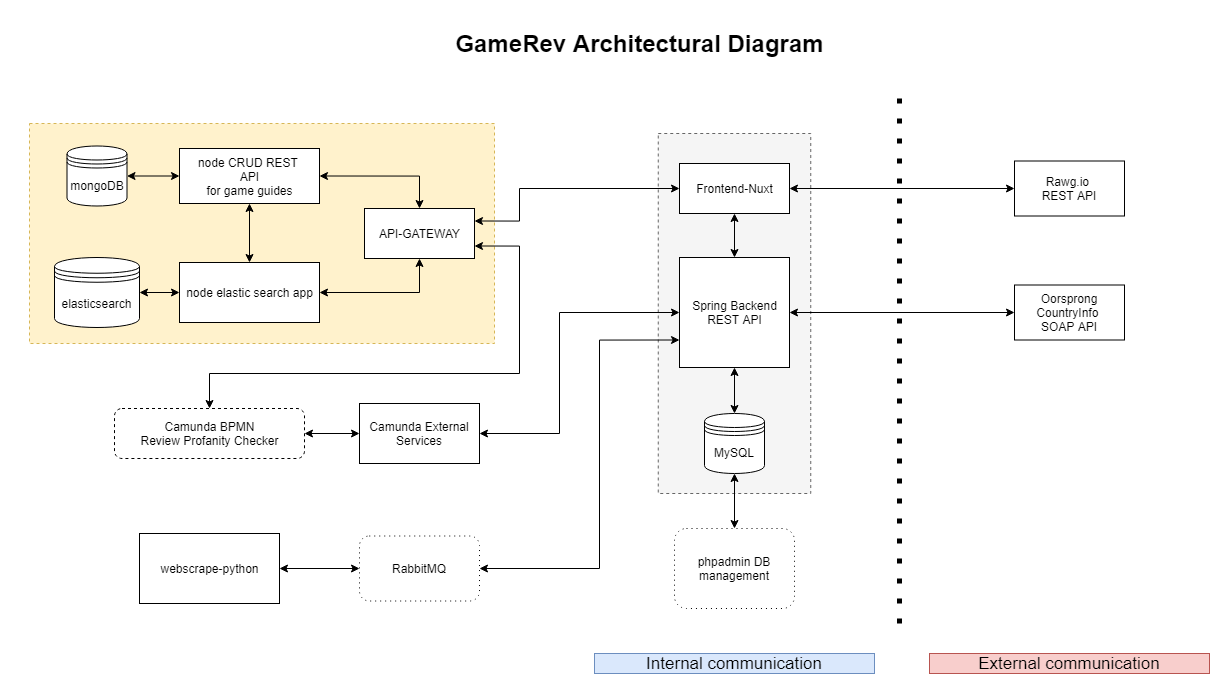

The diagram above was exported from draw.io. Its source (the exported page's mxGraphModel, read from the mxfile embedded in the PNG):
<mxGraphModel dx="2652" dy="829" grid="1" gridSize="10" guides="1" tooltips="1" connect="1" arrows="1" fold="1" page="1" pageScale="1" pageWidth="1169" pageHeight="827" background="#ffffff" math="0" shadow="0">
  <root>
    <mxCell id="0" />
    <mxCell id="1" parent="0" />
    <mxCell id="FZGrtVO6tIezSCHv6jsD-1" value="" style="rounded=0;whiteSpace=wrap;html=1;dashed=1;fillColor=#fff2cc;strokeColor=#d6b656;" parent="1" vertex="1">
      <mxGeometry x="-490" y="170" width="465" height="220" as="geometry" />
    </mxCell>
    <mxCell id="k9SBW8o-xDsD6dP49fZU-22" value="" style="rounded=0;whiteSpace=wrap;html=1;dashed=1;fillColor=#f5f5f5;strokeColor=#666666;fontColor=#333333;" parent="1" vertex="1">
      <mxGeometry x="138.75" y="180" width="152.5" height="360" as="geometry" />
    </mxCell>
    <mxCell id="9cTzO6qV3_TyvvMYnNi2-1" style="edgeStyle=orthogonalEdgeStyle;rounded=0;orthogonalLoop=1;jettySize=auto;html=1;exitX=0.5;exitY=0;exitDx=0;exitDy=0;startArrow=classic;startFill=1;" parent="1" source="9cTzO6qV3_TyvvMYnNi2-3" target="9cTzO6qV3_TyvvMYnNi2-6" edge="1">
      <mxGeometry relative="1" as="geometry">
        <mxPoint x="215" y="280" as="sourcePoint" />
      </mxGeometry>
    </mxCell>
    <mxCell id="k9SBW8o-xDsD6dP49fZU-15" style="edgeStyle=orthogonalEdgeStyle;rounded=0;orthogonalLoop=1;jettySize=auto;html=1;exitX=0.5;exitY=1;exitDx=0;exitDy=0;startArrow=classic;startFill=1;" parent="1" source="9cTzO6qV3_TyvvMYnNi2-3" target="9cTzO6qV3_TyvvMYnNi2-22" edge="1">
      <mxGeometry relative="1" as="geometry" />
    </mxCell>
    <mxCell id="xbIoPjn8WEr5_Y7IBh9Z-41" style="edgeStyle=orthogonalEdgeStyle;rounded=0;orthogonalLoop=1;jettySize=auto;html=1;exitX=1;exitY=0.5;exitDx=0;exitDy=0;entryX=0;entryY=0.5;entryDx=0;entryDy=0;startArrow=classic;startFill=1;" edge="1" parent="1" source="9cTzO6qV3_TyvvMYnNi2-3" target="xbIoPjn8WEr5_Y7IBh9Z-40">
      <mxGeometry relative="1" as="geometry" />
    </mxCell>
    <mxCell id="9cTzO6qV3_TyvvMYnNi2-3" value="Spring Backend&lt;br&gt;REST API" style="html=1;" parent="1" vertex="1">
      <mxGeometry x="160" y="304" width="110" height="110" as="geometry" />
    </mxCell>
    <mxCell id="xbIoPjn8WEr5_Y7IBh9Z-30" style="edgeStyle=orthogonalEdgeStyle;rounded=0;orthogonalLoop=1;jettySize=auto;html=1;exitX=1;exitY=0.5;exitDx=0;exitDy=0;entryX=0;entryY=0.5;entryDx=0;entryDy=0;startArrow=classic;startFill=1;" edge="1" parent="1" source="9cTzO6qV3_TyvvMYnNi2-6" target="xbIoPjn8WEr5_Y7IBh9Z-29">
      <mxGeometry relative="1" as="geometry" />
    </mxCell>
    <mxCell id="9cTzO6qV3_TyvvMYnNi2-6" value="Frontend-Nuxt" style="html=1;" parent="1" vertex="1">
      <mxGeometry x="160" y="210" width="110" height="50" as="geometry" />
    </mxCell>
    <mxCell id="xbIoPjn8WEr5_Y7IBh9Z-22" style="edgeStyle=orthogonalEdgeStyle;rounded=0;orthogonalLoop=1;jettySize=auto;html=1;exitX=1;exitY=0.5;exitDx=0;exitDy=0;entryX=0;entryY=0.5;entryDx=0;entryDy=0;startArrow=classic;startFill=1;" edge="1" parent="1" source="9cTzO6qV3_TyvvMYnNi2-8" target="9cTzO6qV3_TyvvMYnNi2-27">
      <mxGeometry relative="1" as="geometry" />
    </mxCell>
    <mxCell id="9cTzO6qV3_TyvvMYnNi2-8" value="webscrape-python" style="html=1;" parent="1" vertex="1">
      <mxGeometry x="-380" y="580" width="140" height="70" as="geometry" />
    </mxCell>
    <mxCell id="xbIoPjn8WEr5_Y7IBh9Z-19" style="edgeStyle=orthogonalEdgeStyle;rounded=0;orthogonalLoop=1;jettySize=auto;html=1;exitX=1;exitY=0.5;exitDx=0;exitDy=0;entryX=0;entryY=0.5;entryDx=0;entryDy=0;startArrow=classic;startFill=1;" edge="1" parent="1" source="9cTzO6qV3_TyvvMYnNi2-10" target="k9SBW8o-xDsD6dP49fZU-3">
      <mxGeometry relative="1" as="geometry" />
    </mxCell>
    <mxCell id="xbIoPjn8WEr5_Y7IBh9Z-23" style="edgeStyle=orthogonalEdgeStyle;rounded=0;orthogonalLoop=1;jettySize=auto;html=1;exitX=0.5;exitY=0;exitDx=0;exitDy=0;entryX=1;entryY=0.75;entryDx=0;entryDy=0;startArrow=classic;startFill=1;" edge="1" parent="1" source="9cTzO6qV3_TyvvMYnNi2-10" target="9cTzO6qV3_TyvvMYnNi2-15">
      <mxGeometry relative="1" as="geometry">
        <Array as="points">
          <mxPoint x="-310" y="420" />
          <mxPoint y="420" />
          <mxPoint y="293" />
        </Array>
      </mxGeometry>
    </mxCell>
    <mxCell id="9cTzO6qV3_TyvvMYnNi2-10" value="Camunda BPMN&lt;br&gt;&lt;div&gt;Review Profanity Checker&lt;/div&gt;" style="html=1;dashed=1;rounded=1;" parent="1" vertex="1">
      <mxGeometry x="-405" y="455" width="190" height="50" as="geometry" />
    </mxCell>
    <mxCell id="9cTzO6qV3_TyvvMYnNi2-11" style="edgeStyle=orthogonalEdgeStyle;rounded=0;orthogonalLoop=1;jettySize=auto;html=1;entryX=0.5;entryY=1;entryDx=0;entryDy=0;startArrow=classic;startFill=1;" parent="1" source="9cTzO6qV3_TyvvMYnNi2-12" target="9cTzO6qV3_TyvvMYnNi2-15" edge="1">
      <mxGeometry relative="1" as="geometry" />
    </mxCell>
    <mxCell id="xbIoPjn8WEr5_Y7IBh9Z-25" style="edgeStyle=orthogonalEdgeStyle;rounded=0;orthogonalLoop=1;jettySize=auto;html=1;exitX=0;exitY=0.5;exitDx=0;exitDy=0;entryX=1;entryY=0.5;entryDx=0;entryDy=0;startArrow=classic;startFill=1;" edge="1" parent="1" source="9cTzO6qV3_TyvvMYnNi2-12" target="9cTzO6qV3_TyvvMYnNi2-29">
      <mxGeometry relative="1" as="geometry" />
    </mxCell>
    <mxCell id="9cTzO6qV3_TyvvMYnNi2-12" value="node elastic search app" style="html=1;" parent="1" vertex="1">
      <mxGeometry x="-340" y="309" width="140" height="60" as="geometry" />
    </mxCell>
    <mxCell id="xbIoPjn8WEr5_Y7IBh9Z-21" style="edgeStyle=orthogonalEdgeStyle;rounded=0;orthogonalLoop=1;jettySize=auto;html=1;exitX=1;exitY=0.25;exitDx=0;exitDy=0;startArrow=classic;startFill=1;" edge="1" parent="1" source="9cTzO6qV3_TyvvMYnNi2-15" target="9cTzO6qV3_TyvvMYnNi2-6">
      <mxGeometry relative="1" as="geometry">
        <Array as="points">
          <mxPoint y="268" />
          <mxPoint y="235" />
        </Array>
      </mxGeometry>
    </mxCell>
    <mxCell id="9cTzO6qV3_TyvvMYnNi2-15" value="API-GATEWAY" style="html=1;" parent="1" vertex="1">
      <mxGeometry x="-155" y="255" width="110" height="50" as="geometry" />
    </mxCell>
    <mxCell id="xbIoPjn8WEr5_Y7IBh9Z-17" style="edgeStyle=orthogonalEdgeStyle;rounded=0;orthogonalLoop=1;jettySize=auto;html=1;exitX=1;exitY=0.5;exitDx=0;exitDy=0;entryX=0.5;entryY=0;entryDx=0;entryDy=0;startArrow=classic;startFill=1;" edge="1" parent="1" source="9cTzO6qV3_TyvvMYnNi2-18" target="9cTzO6qV3_TyvvMYnNi2-15">
      <mxGeometry relative="1" as="geometry" />
    </mxCell>
    <mxCell id="xbIoPjn8WEr5_Y7IBh9Z-26" style="edgeStyle=orthogonalEdgeStyle;rounded=0;orthogonalLoop=1;jettySize=auto;html=1;exitX=0;exitY=0.5;exitDx=0;exitDy=0;entryX=1;entryY=0.5;entryDx=0;entryDy=0;startArrow=classic;startFill=1;" edge="1" parent="1" source="9cTzO6qV3_TyvvMYnNi2-18" target="9cTzO6qV3_TyvvMYnNi2-20">
      <mxGeometry relative="1" as="geometry" />
    </mxCell>
    <mxCell id="xbIoPjn8WEr5_Y7IBh9Z-28" style="edgeStyle=orthogonalEdgeStyle;rounded=0;orthogonalLoop=1;jettySize=auto;html=1;exitX=0.5;exitY=1;exitDx=0;exitDy=0;startArrow=classic;startFill=1;" edge="1" parent="1" source="9cTzO6qV3_TyvvMYnNi2-18" target="9cTzO6qV3_TyvvMYnNi2-12">
      <mxGeometry relative="1" as="geometry" />
    </mxCell>
    <mxCell id="9cTzO6qV3_TyvvMYnNi2-18" value="node CRUD REST&amp;nbsp;&lt;br&gt;API&lt;br&gt;for game guides" style="html=1;" parent="1" vertex="1">
      <mxGeometry x="-340" y="195" width="140" height="55" as="geometry" />
    </mxCell>
    <mxCell id="9cTzO6qV3_TyvvMYnNi2-20" value="mongoDB" style="shape=datastore;whiteSpace=wrap;html=1;" parent="1" vertex="1">
      <mxGeometry x="-452.5" y="192.5" width="60" height="60" as="geometry" />
    </mxCell>
    <mxCell id="k9SBW8o-xDsD6dP49fZU-16" style="edgeStyle=orthogonalEdgeStyle;rounded=0;orthogonalLoop=1;jettySize=auto;html=1;exitX=0.5;exitY=1;exitDx=0;exitDy=0;entryX=0.5;entryY=0;entryDx=0;entryDy=0;startArrow=classic;startFill=1;" parent="1" source="9cTzO6qV3_TyvvMYnNi2-22" target="9cTzO6qV3_TyvvMYnNi2-26" edge="1">
      <mxGeometry relative="1" as="geometry" />
    </mxCell>
    <mxCell id="9cTzO6qV3_TyvvMYnNi2-22" value="MySQL" style="shape=datastore;whiteSpace=wrap;html=1;" parent="1" vertex="1">
      <mxGeometry x="185" y="460" width="60" height="60" as="geometry" />
    </mxCell>
    <mxCell id="9cTzO6qV3_TyvvMYnNi2-24" style="edgeStyle=orthogonalEdgeStyle;rounded=0;orthogonalLoop=1;jettySize=auto;html=1;exitX=1;exitY=0.5;exitDx=0;exitDy=0;entryX=1;entryY=0.5;entryDx=0;entryDy=0;" parent="1" source="9cTzO6qV3_TyvvMYnNi2-26" target="9cTzO6qV3_TyvvMYnNi2-26" edge="1">
      <mxGeometry relative="1" as="geometry" />
    </mxCell>
    <mxCell id="9cTzO6qV3_TyvvMYnNi2-26" value="phpadmin DB&lt;br&gt;management" style="shape=ext;rounded=1;html=1;whiteSpace=wrap;dashed=1;dashPattern=1 4;" parent="1" vertex="1">
      <mxGeometry x="155" y="575" width="120" height="80" as="geometry" />
    </mxCell>
    <mxCell id="xbIoPjn8WEr5_Y7IBh9Z-24" style="edgeStyle=orthogonalEdgeStyle;rounded=0;orthogonalLoop=1;jettySize=auto;html=1;exitX=1;exitY=0.5;exitDx=0;exitDy=0;entryX=0;entryY=0.75;entryDx=0;entryDy=0;startArrow=classic;startFill=1;" edge="1" parent="1" source="9cTzO6qV3_TyvvMYnNi2-27" target="9cTzO6qV3_TyvvMYnNi2-3">
      <mxGeometry relative="1" as="geometry">
        <Array as="points">
          <mxPoint x="80" y="615" />
          <mxPoint x="80" y="387" />
        </Array>
      </mxGeometry>
    </mxCell>
    <mxCell id="9cTzO6qV3_TyvvMYnNi2-27" value="RabbitMQ" style="shape=ext;rounded=1;html=1;whiteSpace=wrap;dashed=1;dashPattern=1 4;" parent="1" vertex="1">
      <mxGeometry x="-160" y="582.5" width="120" height="65" as="geometry" />
    </mxCell>
    <mxCell id="9cTzO6qV3_TyvvMYnNi2-29" value="elasticsearch" style="shape=datastore;whiteSpace=wrap;html=1;" parent="1" vertex="1">
      <mxGeometry x="-465" y="304" width="85" height="70" as="geometry" />
    </mxCell>
    <mxCell id="9cTzO6qV3_TyvvMYnNi2-30" value="GameRev Architectural Diagram" style="text;strokeColor=none;fillColor=none;html=1;fontSize=24;fontStyle=1;verticalAlign=middle;align=center;" parent="1" vertex="1">
      <mxGeometry x="-90" y="80" width="420" height="20" as="geometry" />
    </mxCell>
    <mxCell id="xbIoPjn8WEr5_Y7IBh9Z-20" style="edgeStyle=orthogonalEdgeStyle;rounded=0;orthogonalLoop=1;jettySize=auto;html=1;exitX=1;exitY=0.5;exitDx=0;exitDy=0;entryX=0;entryY=0.5;entryDx=0;entryDy=0;startArrow=classic;startFill=1;" edge="1" parent="1" source="k9SBW8o-xDsD6dP49fZU-3" target="9cTzO6qV3_TyvvMYnNi2-3">
      <mxGeometry relative="1" as="geometry">
        <Array as="points">
          <mxPoint x="40" y="480" />
          <mxPoint x="40" y="359" />
        </Array>
      </mxGeometry>
    </mxCell>
    <mxCell id="k9SBW8o-xDsD6dP49fZU-3" value="Camunda External Services" style="rounded=0;whiteSpace=wrap;html=1;" parent="1" vertex="1">
      <mxGeometry x="-160" y="450" width="120" height="60" as="geometry" />
    </mxCell>
    <mxCell id="xbIoPjn8WEr5_Y7IBh9Z-29" value="Rawg.io &lt;br&gt;REST API" style="rounded=0;whiteSpace=wrap;html=1;" vertex="1" parent="1">
      <mxGeometry x="495" y="207.5" width="110" height="55" as="geometry" />
    </mxCell>
    <mxCell id="xbIoPjn8WEr5_Y7IBh9Z-40" value="Oorsprong CountryInfo &lt;br&gt;SOAP API" style="rounded=0;whiteSpace=wrap;html=1;" vertex="1" parent="1">
      <mxGeometry x="495" y="331.5" width="110" height="55" as="geometry" />
    </mxCell>
    <mxCell id="xbIoPjn8WEr5_Y7IBh9Z-43" value="" style="endArrow=none;dashed=1;html=1;dashPattern=1 3;strokeWidth=5;" edge="1" parent="1">
      <mxGeometry width="50" height="50" relative="1" as="geometry">
        <mxPoint x="380" y="670" as="sourcePoint" />
        <mxPoint x="380" y="130" as="targetPoint" />
      </mxGeometry>
    </mxCell>
    <mxCell id="xbIoPjn8WEr5_Y7IBh9Z-44" value="&lt;font style=&quot;font-size: 17px&quot;&gt;Internal communication&lt;/font&gt;" style="text;html=1;strokeColor=#6c8ebf;fillColor=#dae8fc;align=center;verticalAlign=middle;whiteSpace=wrap;rounded=0;" vertex="1" parent="1">
      <mxGeometry x="75" y="700" width="280" height="20" as="geometry" />
    </mxCell>
    <mxCell id="xbIoPjn8WEr5_Y7IBh9Z-45" value="&lt;font style=&quot;font-size: 17px&quot;&gt;External communication&lt;/font&gt;" style="text;html=1;strokeColor=#b85450;fillColor=#f8cecc;align=center;verticalAlign=middle;whiteSpace=wrap;rounded=0;" vertex="1" parent="1">
      <mxGeometry x="410" y="700" width="280" height="20" as="geometry" />
    </mxCell>
  </root>
</mxGraphModel>